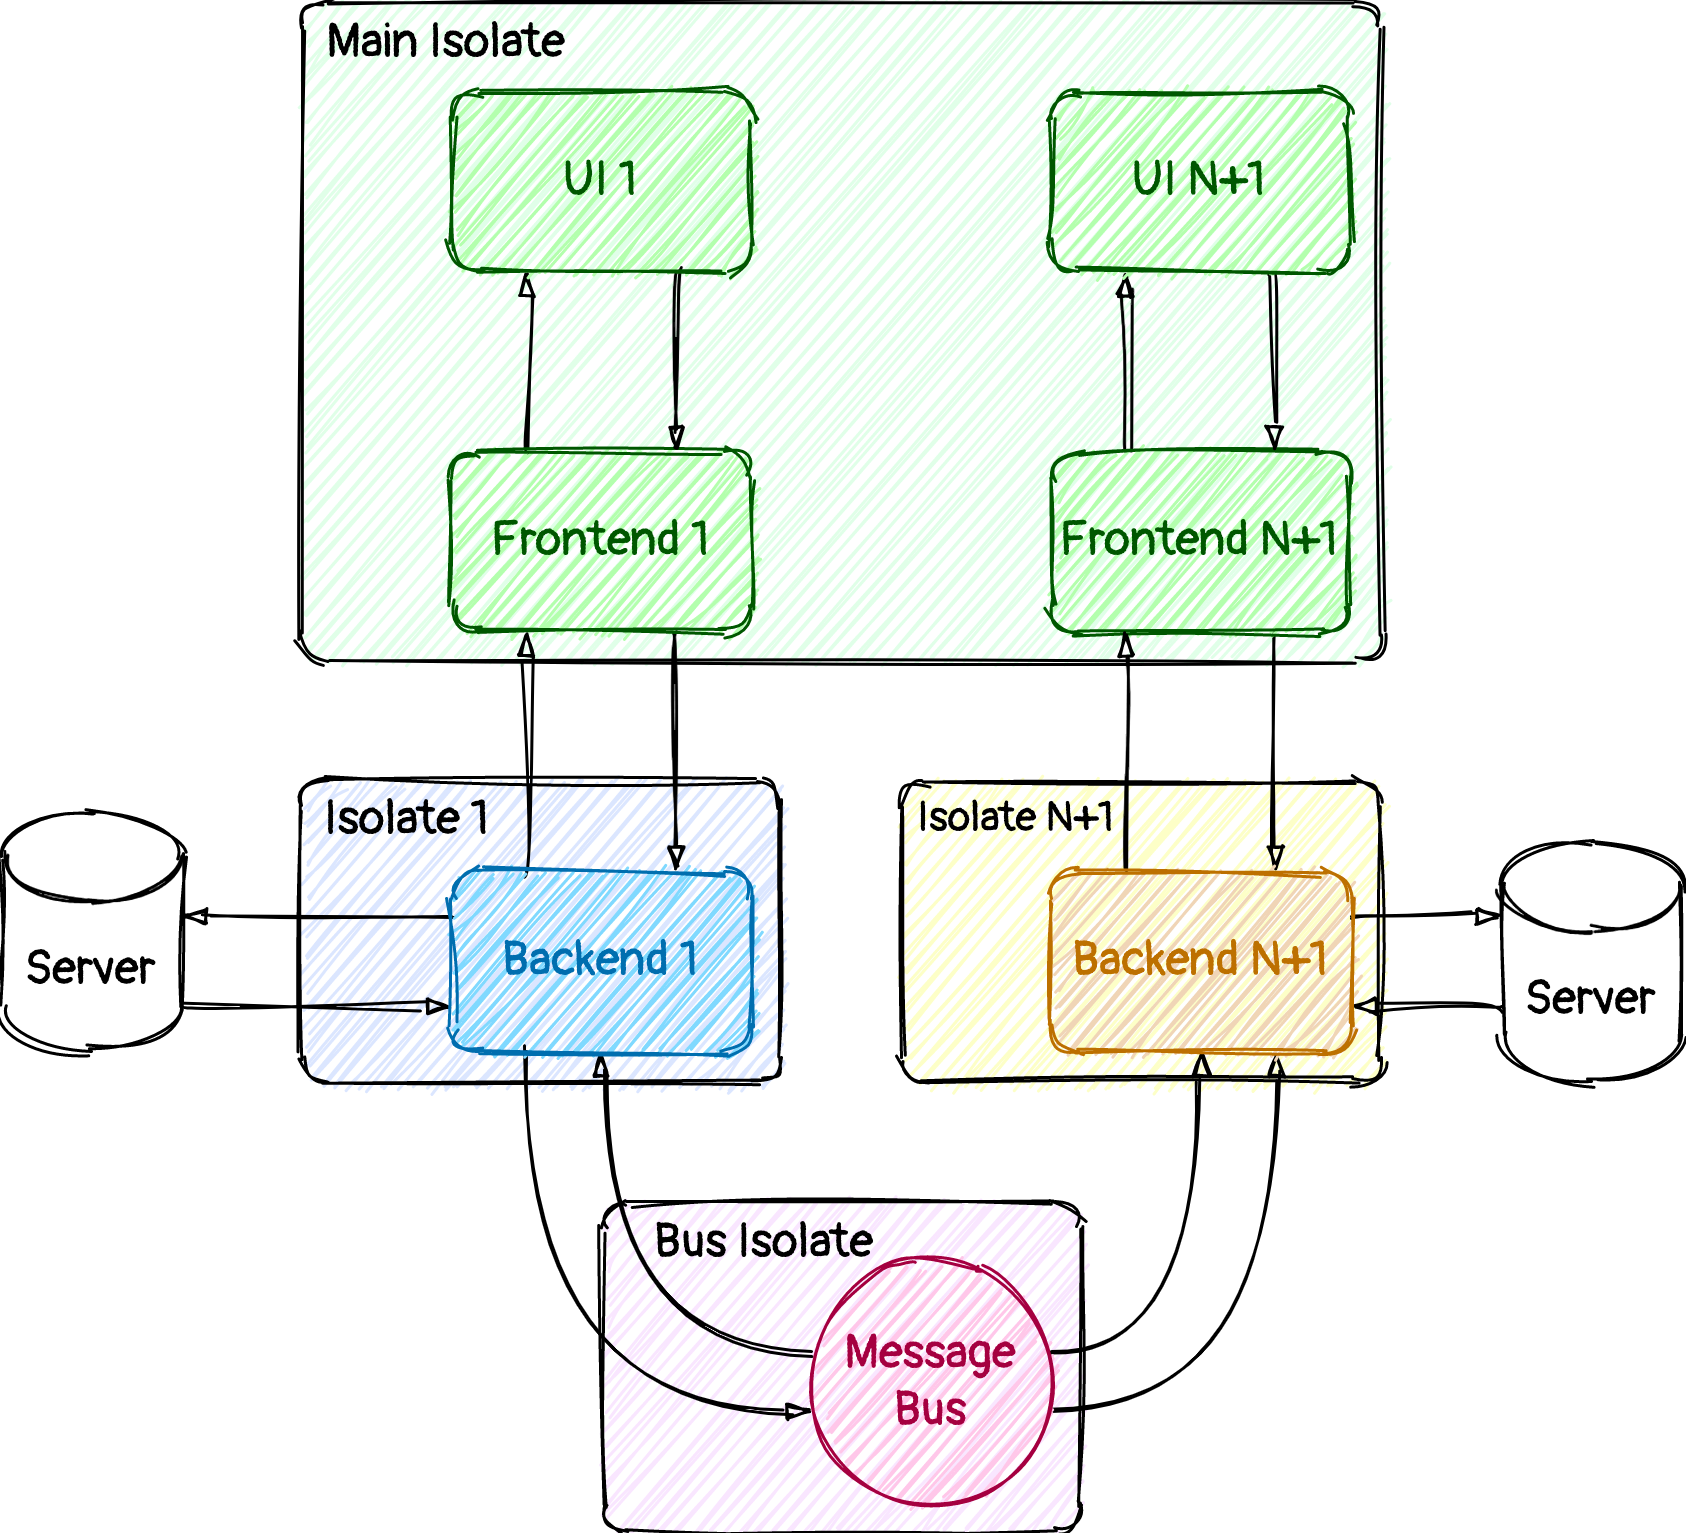

The diagram above was exported from draw.io. Its source (the exported page's mxGraphModel, read from the mxfile embedded in the PNG):
<mxGraphModel dx="2366" dy="1507" grid="1" gridSize="10" guides="1" tooltips="1" connect="1" arrows="1" fold="1" page="1" pageScale="1" pageWidth="1169" pageHeight="827" math="0" shadow="0">
  <root>
    <mxCell id="0" />
    <mxCell id="1" parent="0" />
    <mxCell id="2" value="" style="rounded=1;whiteSpace=wrap;html=1;arcSize=8;sketch=1;fillColor=#F9E6FF;" vertex="1" parent="1">
      <mxGeometry x="1630" y="-300" width="160" height="110" as="geometry" />
    </mxCell>
    <mxCell id="3" value="" style="rounded=1;whiteSpace=wrap;html=1;arcSize=8;fillColor=#FDFFC7;sketch=1;" vertex="1" parent="1">
      <mxGeometry x="1730" y="-440" width="160" height="100" as="geometry" />
    </mxCell>
    <mxCell id="4" value="" style="rounded=1;whiteSpace=wrap;html=1;arcSize=8;sketch=1;fillColor=#DBE6FF;" vertex="1" parent="1">
      <mxGeometry x="1530" y="-440" width="160" height="100" as="geometry" />
    </mxCell>
    <mxCell id="5" value="" style="rounded=1;whiteSpace=wrap;html=1;arcSize=4;shadow=0;sketch=1;fillColor=#E0FFE8;" vertex="1" parent="1">
      <mxGeometry x="1530" y="-700" width="360" height="220" as="geometry" />
    </mxCell>
    <mxCell id="6" style="edgeStyle=orthogonalEdgeStyle;rounded=0;orthogonalLoop=1;jettySize=auto;html=1;exitX=0.25;exitY=0;exitDx=0;exitDy=0;entryX=0.25;entryY=1;entryDx=0;entryDy=0;elbow=vertical;curved=1;endArrow=blockThin;endFill=0;sketch=1;" edge="1" source="8" target="25" parent="1">
      <mxGeometry relative="1" as="geometry" />
    </mxCell>
    <mxCell id="7" style="edgeStyle=orthogonalEdgeStyle;rounded=0;orthogonalLoop=1;jettySize=auto;html=1;exitX=0.75;exitY=1;exitDx=0;exitDy=0;entryX=0.75;entryY=0;entryDx=0;entryDy=0;elbow=vertical;curved=1;endArrow=blockThin;endFill=0;sketch=1;" edge="1" source="8" target="17" parent="1">
      <mxGeometry relative="1" as="geometry" />
    </mxCell>
    <mxCell id="8" value="Frontend 1" style="rounded=1;whiteSpace=wrap;html=1;sketch=1;strokeColor=#005700;fontFamily=Pangolin;labelBorderColor=none;labelBackgroundColor=none;fillColor=#B3FFAD;fontColor=#005700;fontSource=https%3A%2F%2Ffonts.googleapis.com%2Fcss%3Ffamily%3DPangolin;fontSize=16;" vertex="1" parent="1">
      <mxGeometry x="1580" y="-550" width="100" height="60" as="geometry" />
    </mxCell>
    <mxCell id="9" style="edgeStyle=orthogonalEdgeStyle;rounded=0;orthogonalLoop=1;jettySize=auto;html=1;exitX=0.25;exitY=0;exitDx=0;exitDy=0;entryX=0.25;entryY=1;entryDx=0;entryDy=0;elbow=vertical;curved=1;endArrow=blockThin;endFill=0;sketch=1;" edge="1" source="11" target="27" parent="1">
      <mxGeometry relative="1" as="geometry" />
    </mxCell>
    <mxCell id="10" style="edgeStyle=orthogonalEdgeStyle;rounded=0;orthogonalLoop=1;jettySize=auto;html=1;exitX=0.75;exitY=1;exitDx=0;exitDy=0;entryX=0.75;entryY=0;entryDx=0;entryDy=0;elbow=vertical;curved=1;endArrow=blockThin;endFill=0;sketch=1;" edge="1" source="11" target="23" parent="1">
      <mxGeometry relative="1" as="geometry" />
    </mxCell>
    <mxCell id="11" value="Frontend N+1" style="rounded=1;whiteSpace=wrap;html=1;sketch=1;strokeColor=#005700;fontFamily=Pangolin;labelBorderColor=none;labelBackgroundColor=none;fillColor=#B3FFAD;fontColor=#005700;fontSource=https%3A%2F%2Ffonts.googleapis.com%2Fcss%3Ffamily%3DPangolin;fontSize=16;" vertex="1" parent="1">
      <mxGeometry x="1780" y="-550" width="99" height="60" as="geometry" />
    </mxCell>
    <mxCell id="12" style="edgeStyle=orthogonalEdgeStyle;rounded=0;orthogonalLoop=1;jettySize=auto;html=1;exitX=0.25;exitY=0;exitDx=0;exitDy=0;entryX=0.25;entryY=1;entryDx=0;entryDy=0;elbow=vertical;curved=1;endArrow=blockThin;endFill=0;sketch=1;" edge="1" source="17" target="8" parent="1">
      <mxGeometry relative="1" as="geometry" />
    </mxCell>
    <mxCell id="13" style="edgeStyle=orthogonalEdgeStyle;curved=1;rounded=0;orthogonalLoop=1;jettySize=auto;html=1;exitX=0.25;exitY=1;exitDx=0;exitDy=0;entryX=0;entryY=0.625;entryDx=0;entryDy=0;entryPerimeter=0;endArrow=blockThin;endFill=0;sketch=1;" edge="1" source="17" target="29" parent="1">
      <mxGeometry relative="1" as="geometry" />
    </mxCell>
    <mxCell id="14" style="edgeStyle=orthogonalEdgeStyle;curved=1;rounded=0;orthogonalLoop=1;jettySize=auto;html=1;exitX=0;exitY=0.375;exitDx=0;exitDy=0;entryX=0.5;entryY=1;entryDx=0;entryDy=0;exitPerimeter=0;endArrow=blockThin;endFill=0;sketch=1;" edge="1" source="29" target="17" parent="1">
      <mxGeometry relative="1" as="geometry" />
    </mxCell>
    <mxCell id="15" style="edgeStyle=orthogonalEdgeStyle;curved=1;rounded=0;sketch=1;orthogonalLoop=1;jettySize=auto;html=1;exitX=0;exitY=0.25;exitDx=0;exitDy=0;entryX=1;entryY=0.436;entryDx=0;entryDy=0;entryPerimeter=0;endArrow=blockThin;endFill=0;" edge="1" source="17" target="34" parent="1">
      <mxGeometry relative="1" as="geometry" />
    </mxCell>
    <mxCell id="16" style="edgeStyle=orthogonalEdgeStyle;curved=1;rounded=0;sketch=1;orthogonalLoop=1;jettySize=auto;html=1;exitX=1;exitY=1;exitDx=0;exitDy=-15;entryX=0;entryY=0.75;entryDx=0;entryDy=0;endArrow=blockThin;endFill=0;exitPerimeter=0;" edge="1" source="34" target="17" parent="1">
      <mxGeometry relative="1" as="geometry" />
    </mxCell>
    <mxCell id="17" value="Backend 1" style="rounded=1;whiteSpace=wrap;sketch=1;strokeColor=#006EAF;fillColor=#80D9FF;fontFamily=Pangolin;fontColor=#006EAF;labelBackgroundColor=none;labelBorderColor=none;html=1;fontSource=https%3A%2F%2Ffonts.googleapis.com%2Fcss%3Ffamily%3DPangolin;fontSize=16;" vertex="1" parent="1">
      <mxGeometry x="1580" y="-410" width="100" height="60" as="geometry" />
    </mxCell>
    <mxCell id="18" style="edgeStyle=orthogonalEdgeStyle;rounded=0;orthogonalLoop=1;jettySize=auto;html=1;exitX=0.25;exitY=0;exitDx=0;exitDy=0;entryX=0.25;entryY=1;entryDx=0;entryDy=0;elbow=vertical;curved=1;endArrow=blockThin;endFill=0;sketch=1;" edge="1" source="23" target="11" parent="1">
      <mxGeometry relative="1" as="geometry" />
    </mxCell>
    <mxCell id="19" style="edgeStyle=orthogonalEdgeStyle;curved=1;rounded=0;orthogonalLoop=1;jettySize=auto;html=1;exitX=1;exitY=0.625;exitDx=0;exitDy=0;entryX=0.75;entryY=1;entryDx=0;entryDy=0;exitPerimeter=0;endArrow=blockThin;endFill=0;sketch=1;" edge="1" source="29" target="23" parent="1">
      <mxGeometry relative="1" as="geometry" />
    </mxCell>
    <mxCell id="20" style="edgeStyle=orthogonalEdgeStyle;curved=1;rounded=0;orthogonalLoop=1;jettySize=auto;html=1;exitX=1;exitY=0.375;exitDx=0;exitDy=0;entryX=0.5;entryY=1;entryDx=0;entryDy=0;exitPerimeter=0;endArrow=blockThin;endFill=0;sketch=1;" edge="1" source="29" target="23" parent="1">
      <mxGeometry relative="1" as="geometry" />
    </mxCell>
    <mxCell id="21" style="edgeStyle=orthogonalEdgeStyle;curved=1;rounded=0;orthogonalLoop=1;jettySize=auto;html=1;exitX=1;exitY=0.25;exitDx=0;exitDy=0;entryX=0;entryY=0.312;entryDx=0;entryDy=0;entryPerimeter=0;endArrow=blockThin;endFill=0;sketch=1;" edge="1" source="23" target="33" parent="1">
      <mxGeometry relative="1" as="geometry" />
    </mxCell>
    <mxCell id="22" style="edgeStyle=orthogonalEdgeStyle;curved=1;rounded=0;orthogonalLoop=1;jettySize=auto;html=1;exitX=0;exitY=0.688;exitDx=0;exitDy=0;entryX=1;entryY=0.75;entryDx=0;entryDy=0;exitPerimeter=0;endArrow=blockThin;endFill=0;sketch=1;" edge="1" source="33" target="23" parent="1">
      <mxGeometry relative="1" as="geometry" />
    </mxCell>
    <mxCell id="23" value="Backend N+1" style="rounded=1;whiteSpace=wrap;html=1;sketch=1;strokeColor=#BD7000;fillColor=#F0D5B6;fontFamily=Pangolin;fontColor=#BD7000;fontSource=https%3A%2F%2Ffonts.googleapis.com%2Fcss%3Ffamily%3DPangolin;fontSize=16;" vertex="1" parent="1">
      <mxGeometry x="1780" y="-410" width="100" height="60" as="geometry" />
    </mxCell>
    <mxCell id="24" style="edgeStyle=orthogonalEdgeStyle;rounded=0;orthogonalLoop=1;jettySize=auto;html=1;exitX=0.75;exitY=1;exitDx=0;exitDy=0;entryX=0.75;entryY=0;entryDx=0;entryDy=0;elbow=vertical;curved=1;endArrow=blockThin;endFill=0;sketch=1;" edge="1" source="25" target="8" parent="1">
      <mxGeometry relative="1" as="geometry" />
    </mxCell>
    <mxCell id="25" value="UI 1" style="rounded=1;whiteSpace=wrap;html=1;sketch=1;strokeColor=#005700;fontFamily=Pangolin;labelBorderColor=none;labelBackgroundColor=none;fillColor=#B3FFAD;fontColor=#005700;fontSource=https%3A%2F%2Ffonts.googleapis.com%2Fcss%3Ffamily%3DPangolin;fontSize=16;" vertex="1" parent="1">
      <mxGeometry x="1580" y="-670" width="100" height="60" as="geometry" />
    </mxCell>
    <mxCell id="26" style="edgeStyle=orthogonalEdgeStyle;rounded=0;orthogonalLoop=1;jettySize=auto;html=1;exitX=0.75;exitY=1;exitDx=0;exitDy=0;entryX=0.75;entryY=0;entryDx=0;entryDy=0;elbow=vertical;curved=1;endArrow=blockThin;endFill=0;sketch=1;" edge="1" source="27" target="11" parent="1">
      <mxGeometry relative="1" as="geometry" />
    </mxCell>
    <mxCell id="27" value="UI N+1" style="rounded=1;whiteSpace=wrap;html=1;sketch=1;strokeColor=#005700;fontFamily=Pangolin;labelBorderColor=none;labelBackgroundColor=none;fillColor=#B3FFAD;fontColor=#005700;fontSource=https%3A%2F%2Ffonts.googleapis.com%2Fcss%3Ffamily%3DPangolin;fontSize=16;" vertex="1" parent="1">
      <mxGeometry x="1780" y="-670" width="99" height="60" as="geometry" />
    </mxCell>
    <mxCell id="28" value="Main Isolate" style="text;strokeColor=none;fillColor=none;align=center;verticalAlign=middle;rounded=0;sketch=1;fontFamily=Pangolin;fontSource=https%3A%2F%2Ffonts.googleapis.com%2Fcss%3Ffamily%3DPangolin;fontSize=16;html=1;labelPosition=center;verticalLabelPosition=middle;" vertex="1" parent="1">
      <mxGeometry x="1538" y="-696" width="80" height="20" as="geometry" />
    </mxCell>
    <mxCell id="29" value="Message&lt;br style=&quot;font-size: 16px;&quot;&gt;Bus" style="ellipse;whiteSpace=wrap;html=1;aspect=fixed;rounded=1;sketch=1;strokeColor=#A50040;fillColor=#FFC7E9;fontFamily=Pangolin;fontColor=#A50040;fontSource=https%3A%2F%2Ffonts.googleapis.com%2Fcss%3Ffamily%3DPangolin;fontSize=16;" vertex="1" parent="1">
      <mxGeometry x="1700" y="-280" width="80" height="80" as="geometry" />
    </mxCell>
    <mxCell id="30" value="Isolate 1" style="text;strokeColor=none;fillColor=none;align=center;verticalAlign=middle;rounded=0;sketch=1;fontFamily=Pangolin;fontSource=https%3A%2F%2Ffonts.googleapis.com%2Fcss%3Ffamily%3DPangolin;fontSize=16;html=1;labelPosition=center;verticalLabelPosition=middle;" vertex="1" parent="1">
      <mxGeometry x="1535" y="-437" width="60" height="20" as="geometry" />
    </mxCell>
    <mxCell id="31" value="Isolate N+1" style="text;strokeColor=none;fillColor=none;align=center;verticalAlign=middle;rounded=0;sketch=1;fontFamily=Pangolin;fontSource=https%3A%2F%2Ffonts.googleapis.com%2Fcss%3Ffamily%3DPangolin;fontSize=14;html=1;labelPosition=center;verticalLabelPosition=middle;" vertex="1" parent="1">
      <mxGeometry x="1736" y="-438" width="64" height="20" as="geometry" />
    </mxCell>
    <mxCell id="32" value="Bus Isolate" style="text;strokeColor=none;fillColor=none;align=center;verticalAlign=middle;rounded=0;sketch=1;fontFamily=Pangolin;fontSource=https%3A%2F%2Ffonts.googleapis.com%2Fcss%3Ffamily%3DPangolin;fontSize=16;html=1;labelPosition=center;verticalLabelPosition=middle;" vertex="1" parent="1">
      <mxGeometry x="1644" y="-296" width="80" height="20" as="geometry" />
    </mxCell>
    <mxCell id="33" value="&lt;font face=&quot;Pangolin&quot; style=&quot;font-size: 16px;&quot;&gt;Server&lt;/font&gt;" style="shape=cylinder3;whiteSpace=wrap;html=1;boundedLbl=1;backgroundOutline=1;size=15;rounded=1;fillColor=#FFFFFF;sketch=1;fontSize=16;" vertex="1" parent="1">
      <mxGeometry x="1930" y="-420" width="60" height="80" as="geometry" />
    </mxCell>
    <mxCell id="34" value="Server" style="shape=cylinder3;whiteSpace=wrap;html=1;boundedLbl=1;backgroundOutline=1;size=15;rounded=1;fillColor=#FFFFFF;sketch=1;fontFamily=Pangolin;fontSource=https%3A%2F%2Ffonts.googleapis.com%2Fcss%3Ffamily%3DPangolin;fontSize=16;" vertex="1" parent="1">
      <mxGeometry x="1430" y="-430" width="60" height="80" as="geometry" />
    </mxCell>
  </root>
</mxGraphModel>